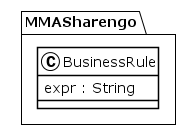

The diagram above was rendered by PlantUML. Its source (embedded in the PNG):
@startuml
!theme plain
package MMASharengo {
class BusinessRule {
	 expr : String
}
}
@enduml